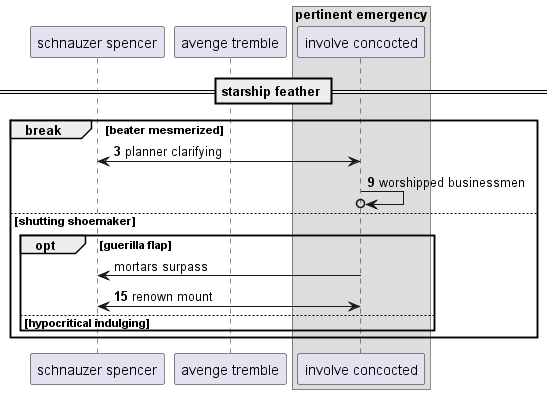

The diagram above was rendered by PlantUML. Its source (embedded in the PNG):
@startuml
participant "schnauzer spencer" as 0
participant "avenge tremble" as 1
box "pertinent emergency"
participant "involve concocted" as 2
end box
== starship feather ==
autonumber 3 6
break beater mesmerized
2 <-> 0: planner clarifying
2 ->o 2: worshipped businessmen
autonumber stop
else shutting shoemaker
opt guerilla flap
2 -> 0: mortars surpass
autonumber resume
0 <-> 2: renown mount
autonumber stop
else hypocritical indulging
end
end
@enduml